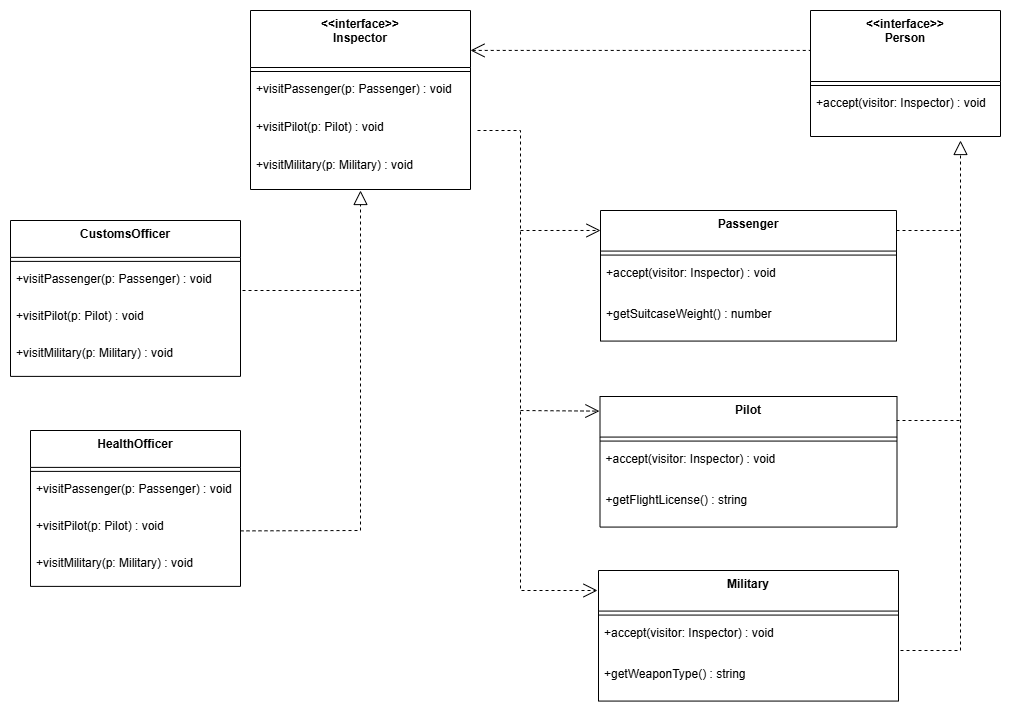

The diagram above was exported from draw.io. Its source (the exported page's mxGraphModel, read from the mxfile embedded in the PNG):
<mxGraphModel dx="2837" dy="1073" grid="1" gridSize="10" guides="1" tooltips="1" connect="1" arrows="1" fold="1" page="0" pageScale="1" pageWidth="850" pageHeight="1100" math="0" shadow="0">
  <root>
    <mxCell id="0" />
    <mxCell id="1" parent="0" />
    <mxCell id="lwz_130TtJHwjurcgJyM-262" parent="1" style="swimlane;fontStyle=1;align=center;verticalAlign=top;childLayout=stackLayout;horizontal=1;startSize=71;horizontalStack=0;resizeParent=1;resizeParentMax=0;resizeLast=0;collapsible=0;marginBottom=0;" value="&lt;&lt;interface&gt;&gt;&#10;Person" vertex="1">
      <mxGeometry height="126" width="190" x="290" y="160" as="geometry" />
    </mxCell>
    <mxCell id="lwz_130TtJHwjurcgJyM-263" parent="lwz_130TtJHwjurcgJyM-262" style="line;strokeWidth=1;fillColor=none;align=left;verticalAlign=middle;spacingTop=-1;spacingLeft=3;spacingRight=3;rotatable=0;labelPosition=right;points=[];portConstraint=eastwest;strokeColor=inherit;" vertex="1">
      <mxGeometry height="8" width="190" y="71" as="geometry" />
    </mxCell>
    <mxCell id="lwz_130TtJHwjurcgJyM-264" parent="lwz_130TtJHwjurcgJyM-262" style="text;strokeColor=none;fillColor=none;align=left;verticalAlign=top;spacingLeft=4;spacingRight=4;overflow=hidden;rotatable=0;points=[[0,0.5],[1,0.5]];portConstraint=eastwest;" value="+accept(visitor: Inspector) : void" vertex="1">
      <mxGeometry height="47" width="190" y="79" as="geometry" />
    </mxCell>
    <mxCell id="lwz_130TtJHwjurcgJyM-265" parent="1" style="swimlane;fontStyle=1;align=center;verticalAlign=top;childLayout=stackLayout;horizontal=1;startSize=40.57142857142857;horizontalStack=0;resizeParent=1;resizeParentMax=0;resizeLast=0;collapsible=0;marginBottom=0;" value="Passenger" vertex="1">
      <mxGeometry height="130.57142857142856" width="296" x="80" y="360" as="geometry" />
    </mxCell>
    <mxCell id="lwz_130TtJHwjurcgJyM-266" parent="lwz_130TtJHwjurcgJyM-265" style="line;strokeWidth=1;fillColor=none;align=left;verticalAlign=middle;spacingTop=-1;spacingLeft=3;spacingRight=3;rotatable=0;labelPosition=right;points=[];portConstraint=eastwest;strokeColor=inherit;" vertex="1">
      <mxGeometry height="8" width="296" y="40.57142857142857" as="geometry" />
    </mxCell>
    <mxCell id="lwz_130TtJHwjurcgJyM-267" parent="lwz_130TtJHwjurcgJyM-265" style="text;strokeColor=none;fillColor=none;align=left;verticalAlign=top;spacingLeft=4;spacingRight=4;overflow=hidden;rotatable=0;points=[[0,0.5],[1,0.5]];portConstraint=eastwest;" value="+accept(visitor: Inspector) : void" vertex="1">
      <mxGeometry height="41" width="296" y="48.57142857142857" as="geometry" />
    </mxCell>
    <mxCell id="lwz_130TtJHwjurcgJyM-268" parent="lwz_130TtJHwjurcgJyM-265" style="text;strokeColor=none;fillColor=none;align=left;verticalAlign=top;spacingLeft=4;spacingRight=4;overflow=hidden;rotatable=0;points=[[0,0.5],[1,0.5]];portConstraint=eastwest;" value="+getSuitcaseWeight() : number" vertex="1">
      <mxGeometry height="41" width="296" y="89.57142857142857" as="geometry" />
    </mxCell>
    <mxCell id="lwz_130TtJHwjurcgJyM-269" parent="1" style="swimlane;fontStyle=1;align=center;verticalAlign=top;childLayout=stackLayout;horizontal=1;startSize=40.57142857142857;horizontalStack=0;resizeParent=1;resizeParentMax=0;resizeLast=0;collapsible=0;marginBottom=0;" value="Pilot" vertex="1">
      <mxGeometry height="130.57142857142856" width="297" x="79.5" y="546" as="geometry" />
    </mxCell>
    <mxCell id="lwz_130TtJHwjurcgJyM-270" parent="lwz_130TtJHwjurcgJyM-269" style="line;strokeWidth=1;fillColor=none;align=left;verticalAlign=middle;spacingTop=-1;spacingLeft=3;spacingRight=3;rotatable=0;labelPosition=right;points=[];portConstraint=eastwest;strokeColor=inherit;" vertex="1">
      <mxGeometry height="8" width="297" y="40.57142857142857" as="geometry" />
    </mxCell>
    <mxCell id="lwz_130TtJHwjurcgJyM-271" parent="lwz_130TtJHwjurcgJyM-269" style="text;strokeColor=none;fillColor=none;align=left;verticalAlign=top;spacingLeft=4;spacingRight=4;overflow=hidden;rotatable=0;points=[[0,0.5],[1,0.5]];portConstraint=eastwest;" value="+accept(visitor: Inspector) : void" vertex="1">
      <mxGeometry height="41" width="297" y="48.57142857142857" as="geometry" />
    </mxCell>
    <mxCell id="lwz_130TtJHwjurcgJyM-272" parent="lwz_130TtJHwjurcgJyM-269" style="text;strokeColor=none;fillColor=none;align=left;verticalAlign=top;spacingLeft=4;spacingRight=4;overflow=hidden;rotatable=0;points=[[0,0.5],[1,0.5]];portConstraint=eastwest;" value="+getFlightLicense() : string" vertex="1">
      <mxGeometry height="41" width="297" y="89.57142857142857" as="geometry" />
    </mxCell>
    <mxCell id="lwz_130TtJHwjurcgJyM-273" parent="1" style="swimlane;fontStyle=1;align=center;verticalAlign=top;childLayout=stackLayout;horizontal=1;startSize=40.57142857142857;horizontalStack=0;resizeParent=1;resizeParentMax=0;resizeLast=0;collapsible=0;marginBottom=0;" value="Military" vertex="1">
      <mxGeometry height="130.57142857142856" width="300" x="78" y="720" as="geometry" />
    </mxCell>
    <mxCell id="lwz_130TtJHwjurcgJyM-274" parent="lwz_130TtJHwjurcgJyM-273" style="line;strokeWidth=1;fillColor=none;align=left;verticalAlign=middle;spacingTop=-1;spacingLeft=3;spacingRight=3;rotatable=0;labelPosition=right;points=[];portConstraint=eastwest;strokeColor=inherit;" vertex="1">
      <mxGeometry height="8" width="300" y="40.57142857142857" as="geometry" />
    </mxCell>
    <mxCell id="lwz_130TtJHwjurcgJyM-275" parent="lwz_130TtJHwjurcgJyM-273" style="text;strokeColor=none;fillColor=none;align=left;verticalAlign=top;spacingLeft=4;spacingRight=4;overflow=hidden;rotatable=0;points=[[0,0.5],[1,0.5]];portConstraint=eastwest;" value="+accept(visitor: Inspector) : void" vertex="1">
      <mxGeometry height="41" width="300" y="48.57142857142857" as="geometry" />
    </mxCell>
    <mxCell id="lwz_130TtJHwjurcgJyM-276" parent="lwz_130TtJHwjurcgJyM-273" style="text;strokeColor=none;fillColor=none;align=left;verticalAlign=top;spacingLeft=4;spacingRight=4;overflow=hidden;rotatable=0;points=[[0,0.5],[1,0.5]];portConstraint=eastwest;" value="+getWeaponType() : string" vertex="1">
      <mxGeometry height="41" width="300" y="89.57142857142857" as="geometry" />
    </mxCell>
    <mxCell id="lwz_130TtJHwjurcgJyM-277" parent="1" style="swimlane;fontStyle=1;align=center;verticalAlign=top;childLayout=stackLayout;horizontal=1;startSize=57;horizontalStack=0;resizeParent=1;resizeParentMax=0;resizeLast=0;collapsible=0;marginBottom=0;" value="&lt;&lt;interface&gt;&gt;&#10;Inspector" vertex="1">
      <mxGeometry height="179" width="220" x="-270" y="160" as="geometry" />
    </mxCell>
    <mxCell id="lwz_130TtJHwjurcgJyM-278" parent="lwz_130TtJHwjurcgJyM-277" style="line;strokeWidth=1;fillColor=none;align=left;verticalAlign=middle;spacingTop=-1;spacingLeft=3;spacingRight=3;rotatable=0;labelPosition=right;points=[];portConstraint=eastwest;strokeColor=inherit;" vertex="1">
      <mxGeometry height="8" width="220" y="57" as="geometry" />
    </mxCell>
    <mxCell id="lwz_130TtJHwjurcgJyM-279" parent="lwz_130TtJHwjurcgJyM-277" style="text;strokeColor=none;fillColor=none;align=left;verticalAlign=top;spacingLeft=4;spacingRight=4;overflow=hidden;rotatable=0;points=[[0,0.5],[1,0.5]];portConstraint=eastwest;" value="+visitPassenger(p: Passenger) : void" vertex="1">
      <mxGeometry height="38" width="220" y="65" as="geometry" />
    </mxCell>
    <mxCell id="lwz_130TtJHwjurcgJyM-280" parent="lwz_130TtJHwjurcgJyM-277" style="text;strokeColor=none;fillColor=none;align=left;verticalAlign=top;spacingLeft=4;spacingRight=4;overflow=hidden;rotatable=0;points=[[0,0.5],[1,0.5]];portConstraint=eastwest;" value="+visitPilot(p: Pilot) : void" vertex="1">
      <mxGeometry height="38" width="220" y="103" as="geometry" />
    </mxCell>
    <mxCell id="lwz_130TtJHwjurcgJyM-281" parent="lwz_130TtJHwjurcgJyM-277" style="text;strokeColor=none;fillColor=none;align=left;verticalAlign=top;spacingLeft=4;spacingRight=4;overflow=hidden;rotatable=0;points=[[0,0.5],[1,0.5]];portConstraint=eastwest;" value="+visitMilitary(p: Military) : void" vertex="1">
      <mxGeometry height="38" width="220" y="141" as="geometry" />
    </mxCell>
    <mxCell id="lwz_130TtJHwjurcgJyM-282" parent="1" style="swimlane;fontStyle=1;align=center;verticalAlign=top;childLayout=stackLayout;horizontal=1;startSize=36.888888888888886;horizontalStack=0;resizeParent=1;resizeParentMax=0;resizeLast=0;collapsible=0;marginBottom=0;" value="CustomsOfficer" vertex="1">
      <mxGeometry height="155.88888888888889" width="230" x="-510" y="370" as="geometry" />
    </mxCell>
    <mxCell id="lwz_130TtJHwjurcgJyM-283" parent="lwz_130TtJHwjurcgJyM-282" style="line;strokeWidth=1;fillColor=none;align=left;verticalAlign=middle;spacingTop=-1;spacingLeft=3;spacingRight=3;rotatable=0;labelPosition=right;points=[];portConstraint=eastwest;strokeColor=inherit;" vertex="1">
      <mxGeometry height="8" width="230" y="36.888888888888886" as="geometry" />
    </mxCell>
    <mxCell id="lwz_130TtJHwjurcgJyM-284" parent="lwz_130TtJHwjurcgJyM-282" style="text;strokeColor=none;fillColor=none;align=left;verticalAlign=top;spacingLeft=4;spacingRight=4;overflow=hidden;rotatable=0;points=[[0,0.5],[1,0.5]];portConstraint=eastwest;" value="+visitPassenger(p: Passenger) : void" vertex="1">
      <mxGeometry height="37" width="230" y="44.888888888888886" as="geometry" />
    </mxCell>
    <mxCell id="lwz_130TtJHwjurcgJyM-285" parent="lwz_130TtJHwjurcgJyM-282" style="text;strokeColor=none;fillColor=none;align=left;verticalAlign=top;spacingLeft=4;spacingRight=4;overflow=hidden;rotatable=0;points=[[0,0.5],[1,0.5]];portConstraint=eastwest;" value="+visitPilot(p: Pilot) : void" vertex="1">
      <mxGeometry height="37" width="230" y="81.88888888888889" as="geometry" />
    </mxCell>
    <mxCell id="lwz_130TtJHwjurcgJyM-286" parent="lwz_130TtJHwjurcgJyM-282" style="text;strokeColor=none;fillColor=none;align=left;verticalAlign=top;spacingLeft=4;spacingRight=4;overflow=hidden;rotatable=0;points=[[0,0.5],[1,0.5]];portConstraint=eastwest;" value="+visitMilitary(p: Military) : void" vertex="1">
      <mxGeometry height="37" width="230" y="118.88888888888889" as="geometry" />
    </mxCell>
    <mxCell id="lwz_130TtJHwjurcgJyM-287" parent="1" style="swimlane;fontStyle=1;align=center;verticalAlign=top;childLayout=stackLayout;horizontal=1;startSize=36.888888888888886;horizontalStack=0;resizeParent=1;resizeParentMax=0;resizeLast=0;collapsible=0;marginBottom=0;" value="HealthOfficer" vertex="1">
      <mxGeometry height="155.88888888888889" width="210" x="-490" y="580" as="geometry" />
    </mxCell>
    <mxCell id="lwz_130TtJHwjurcgJyM-288" parent="lwz_130TtJHwjurcgJyM-287" style="line;strokeWidth=1;fillColor=none;align=left;verticalAlign=middle;spacingTop=-1;spacingLeft=3;spacingRight=3;rotatable=0;labelPosition=right;points=[];portConstraint=eastwest;strokeColor=inherit;" vertex="1">
      <mxGeometry height="8" width="210" y="36.888888888888886" as="geometry" />
    </mxCell>
    <mxCell id="lwz_130TtJHwjurcgJyM-289" parent="lwz_130TtJHwjurcgJyM-287" style="text;strokeColor=none;fillColor=none;align=left;verticalAlign=top;spacingLeft=4;spacingRight=4;overflow=hidden;rotatable=0;points=[[0,0.5],[1,0.5]];portConstraint=eastwest;" value="+visitPassenger(p: Passenger) : void" vertex="1">
      <mxGeometry height="37" width="210" y="44.888888888888886" as="geometry" />
    </mxCell>
    <mxCell id="lwz_130TtJHwjurcgJyM-290" parent="lwz_130TtJHwjurcgJyM-287" style="text;strokeColor=none;fillColor=none;align=left;verticalAlign=top;spacingLeft=4;spacingRight=4;overflow=hidden;rotatable=0;points=[[0,0.5],[1,0.5]];portConstraint=eastwest;" value="+visitPilot(p: Pilot) : void" vertex="1">
      <mxGeometry height="37" width="210" y="81.88888888888889" as="geometry" />
    </mxCell>
    <mxCell id="lwz_130TtJHwjurcgJyM-291" parent="lwz_130TtJHwjurcgJyM-287" style="text;strokeColor=none;fillColor=none;align=left;verticalAlign=top;spacingLeft=4;spacingRight=4;overflow=hidden;rotatable=0;points=[[0,0.5],[1,0.5]];portConstraint=eastwest;" value="+visitMilitary(p: Military) : void" vertex="1">
      <mxGeometry height="37" width="210" y="118.88888888888889" as="geometry" />
    </mxCell>
    <mxCell id="lwz_130TtJHwjurcgJyM-301" edge="1" parent="1" style="endArrow=block;dashed=1;endFill=0;endSize=12;html=1;rounded=0;" value="">
      <mxGeometry relative="1" width="160" as="geometry">
        <Array as="points">
          <mxPoint x="440" y="800" />
        </Array>
        <mxPoint x="380" y="800" as="sourcePoint" />
        <mxPoint x="440" y="290" as="targetPoint" />
      </mxGeometry>
    </mxCell>
    <mxCell id="lwz_130TtJHwjurcgJyM-302" edge="1" parent="1" style="endArrow=none;dashed=1;endFill=0;endSize=12;html=1;rounded=0;exitX=-0.009;exitY=0.521;exitDx=0;exitDy=0;exitPerimeter=0;" value="">
      <mxGeometry relative="1" width="160" as="geometry">
        <mxPoint x="375.9959999999998" y="380.00242857142854" as="sourcePoint" />
        <mxPoint x="440" y="380" as="targetPoint" />
      </mxGeometry>
    </mxCell>
    <mxCell id="lwz_130TtJHwjurcgJyM-304" edge="1" parent="1" source="lwz_130TtJHwjurcgJyM-290" style="endArrow=block;dashed=1;endFill=0;endSize=12;html=1;rounded=0;exitX=1;exitY=0.5;exitDx=0;exitDy=0;" value="">
      <mxGeometry relative="1" width="160" as="geometry">
        <Array as="points">
          <mxPoint x="-160" y="680" />
        </Array>
        <mxPoint x="-20" y="950" as="sourcePoint" />
        <mxPoint x="-160" y="340" as="targetPoint" />
      </mxGeometry>
    </mxCell>
    <mxCell id="lwz_130TtJHwjurcgJyM-305" edge="1" parent="1" style="endArrow=none;dashed=1;endFill=0;endSize=12;html=1;rounded=0;exitX=-0.009;exitY=0.521;exitDx=0;exitDy=0;exitPerimeter=0;" value="">
      <mxGeometry relative="1" width="160" as="geometry">
        <mxPoint x="-161" y="440" as="sourcePoint" />
        <mxPoint x="-280" y="440" as="targetPoint" />
      </mxGeometry>
    </mxCell>
    <mxCell id="lwz_130TtJHwjurcgJyM-306" edge="1" parent="1" source="lwz_130TtJHwjurcgJyM-277" style="endArrow=none;endSize=12;dashed=1;html=1;rounded=0;startArrow=open;startFill=1;startSize=12;endFill=0;entryX=0;entryY=0.317;entryDx=0;entryDy=0;entryPerimeter=0;exitX=1;exitY=0.223;exitDx=0;exitDy=0;exitPerimeter=0;" target="lwz_130TtJHwjurcgJyM-262" value="">
      <mxGeometry relative="1" width="160" as="geometry">
        <mxPoint x="-20" y="200" as="sourcePoint" />
        <mxPoint x="280" y="200" as="targetPoint" />
      </mxGeometry>
    </mxCell>
    <mxCell id="lwz_130TtJHwjurcgJyM-307" edge="1" parent="1" style="endArrow=none;dashed=1;endFill=0;endSize=12;html=1;rounded=0;exitX=-0.009;exitY=0.521;exitDx=0;exitDy=0;exitPerimeter=0;" value="">
      <mxGeometry relative="1" width="160" as="geometry">
        <mxPoint x="376" y="570.0024285714285" as="sourcePoint" />
        <mxPoint x="440.00400000000013" y="570" as="targetPoint" />
      </mxGeometry>
    </mxCell>
    <mxCell id="lwz_130TtJHwjurcgJyM-308" edge="1" parent="1" style="endArrow=open;endSize=12;dashed=1;html=1;rounded=0;" value="">
      <mxGeometry relative="1" width="160" as="geometry">
        <Array as="points">
          <mxPoint y="280" />
          <mxPoint y="740" />
        </Array>
        <mxPoint x="-43" y="280" as="sourcePoint" />
        <mxPoint x="77" y="740" as="targetPoint" />
      </mxGeometry>
    </mxCell>
    <mxCell id="lwz_130TtJHwjurcgJyM-309" edge="1" parent="1" style="endArrow=open;dashed=1;endFill=0;endSize=12;html=1;rounded=0;exitX=-0.009;exitY=0.521;exitDx=0;exitDy=0;exitPerimeter=0;entryX=0;entryY=0.153;entryDx=0;entryDy=0;entryPerimeter=0;" target="lwz_130TtJHwjurcgJyM-265" value="">
      <mxGeometry relative="1" width="160" as="geometry">
        <mxPoint y="380.00242857142854" as="sourcePoint" />
        <mxPoint x="64.00400000000019" y="380" as="targetPoint" />
      </mxGeometry>
    </mxCell>
    <mxCell id="lwz_130TtJHwjurcgJyM-310" edge="1" parent="1" style="endArrow=open;dashed=1;endFill=0;endSize=12;html=1;rounded=0;exitX=-0.009;exitY=0.521;exitDx=0;exitDy=0;exitPerimeter=0;entryX=-0.002;entryY=0.112;entryDx=0;entryDy=0;entryPerimeter=0;" target="lwz_130TtJHwjurcgJyM-269" value="">
      <mxGeometry relative="1" width="160" as="geometry">
        <mxPoint y="560.0024285714285" as="sourcePoint" />
        <mxPoint x="80" y="560" as="targetPoint" />
      </mxGeometry>
    </mxCell>
  </root>
</mxGraphModel>